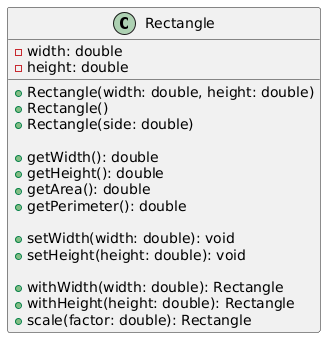

The diagram above was rendered by PlantUML. Its source (embedded in the PNG):
@startuml
class Rectangle {
  - width: double
  - height: double
  
  + Rectangle(width: double, height: double)
  + Rectangle()
  + Rectangle(side: double)
  
  + getWidth(): double
  + getHeight(): double
  + getArea(): double
  + getPerimeter(): double
  
  + setWidth(width: double): void
  + setHeight(height: double): void
  
  + withWidth(width: double): Rectangle
  + withHeight(height: double): Rectangle
  + scale(factor: double): Rectangle
}
@enduml